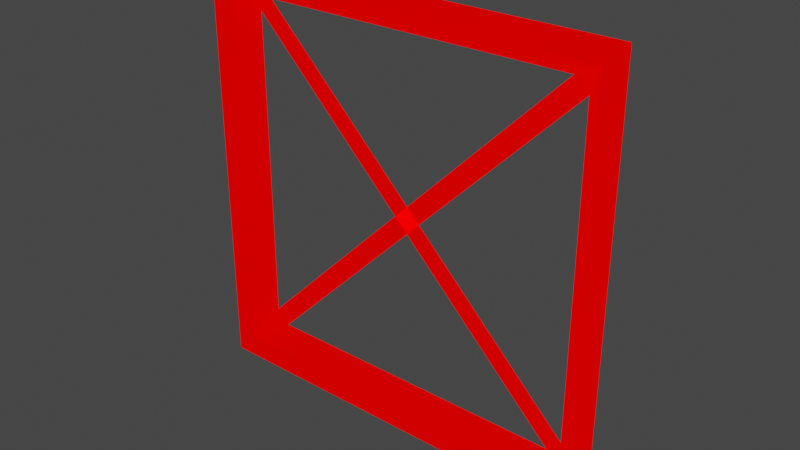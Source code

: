 # Source: tileFlag.blend  (saved by Blender 3.5.10; exported with 4.5.12 LTS)
import bpy
from mathutils import Matrix  # noqa: F401  (used for matrix-valued properties, if any)

bpy.ops.wm.read_factory_settings(use_empty=True)
scene = bpy.context.scene
scene.name = 'Scene'

# ---- collections
col_collection = bpy.data.collections.new('Collection'); scene.collection.children.link(col_collection)

# ---- materials (node trees are filled in below, after node groups)
mat_matte_grey = bpy.data.materials.new('matte_grey')
mat_matte_grey.use_transparent_shadow = False
mat_matte_grey.diffuse_color = (0.2, 0.2, 0.2, 1.0)
mat_emis_red = bpy.data.materials.new('emis_red')
mat_emis_red.use_transparent_shadow = False
mat_emis_red.diffuse_color = (0.0, 0.2, 0.8, 1.0)

# ---- material node trees
mat_matte_grey.use_nodes = True; mat_matte_grey.node_tree.nodes.clear()
_N = mat_matte_grey.node_tree.nodes; _L = mat_matte_grey.node_tree.links
n0 = _N.new('ShaderNodeBsdfPrincipled'); n0.name = 'Principled BSDF'; n0.location = (10, 300)
n0.distribution = 'GGX'
n0.subsurface_method = 'RANDOM_WALK_SKIN'
n0.inputs[0].default_value = (0.2, 0.2, 0.2, 1.0)
n0.inputs[3].default_value = 1.45
n0.inputs[27].default_value = (0.0, 0.0, 0.0, 1.0)
n0.inputs[28].default_value = 1.0
n1 = _N.new('ShaderNodeOutputMaterial'); n1.name = 'Material Output'; n1.location = (320, 270)
_L.new(n0.outputs[0], n1.inputs[0])
n1.is_active_output = True
mat_emis_red.use_nodes = True; mat_emis_red.node_tree.nodes.clear()
_N = mat_emis_red.node_tree.nodes; _L = mat_emis_red.node_tree.links
n0 = _N.new('ShaderNodeBsdfPrincipled'); n0.name = 'Principled BSDF'; n0.location = (10, 300)
n0.distribution = 'GGX'
n0.subsurface_method = 'RANDOM_WALK_SKIN'
n0.inputs[0].default_value = (0.8, 0.0, 0.0, 1.0)
n0.inputs[2].default_value = 1.0
n0.inputs[3].default_value = 1.45
n0.inputs[13].default_value = 0.0
n0.inputs[27].default_value = (1.0, 0.0, 0.0, 1.0)
n0.inputs[28].default_value = 1.0
n1 = _N.new('ShaderNodeOutputMaterial'); n1.name = 'Material Output'; n1.location = (320, 270)
_L.new(n0.outputs[0], n1.inputs[0])
n1.is_active_output = True

# ---- world
world_world = bpy.data.worlds.new('World'); scene.world = world_world
world_world.use_nodes = True; world_world.node_tree.nodes.clear()
_N = world_world.node_tree.nodes; _L = world_world.node_tree.links
n0 = _N.new('ShaderNodeOutputWorld'); n0.name = 'World Output'; n0.location = (300, 300)
n1 = _N.new('ShaderNodeBackground'); n1.name = 'Background'; n1.location = (10, 300)
n1.inputs[0].default_value = (0.05088, 0.05088, 0.05088, 1.0)
_L.new(n1.outputs[0], n0.inputs[0])
n0.is_active_output = True
world_world.color = (0.05088, 0.05088, 0.05088)
world_world.use_sun_shadow = False
world_world.sun_shadow_jitter_overblur = 0.0

# ---- meshes
me_plane = bpy.data.meshes.new('Plane')
me_plane.from_pydata([(0.9, 0.105, 0.9), (-0.9, 0.105, 0.9), (0.9, 0.105, -0.9), (-0.9, 0.105, -0.9), (1.0, 0.105, 1.0), (-1.0, 0.105, 1.0), (1.0, 0.105, -1.0), (-1.0, 0.105, -1.0), (0.81, 0.1986, 0.81), (-0.81, 0.1986, 0.81), (0.81, 0.1986, -0.81), (-0.81, 0.1986, -0.81), (0.9, 0.1986, 0.9), (-0.9, 0.1986, 0.9), (0.9, 0.1986, -0.9), (-0.9, 0.1986, -0.9), (0.8105, 0.1986, -0.8741), (-0.8741, 0.1986, 0.8105), (0.8766, 0.1986, -0.813), (-0.813, 0.1986, 0.8766), (-0.8741, 0.1986, -0.8079), (0.8105, 0.1986, 0.8766), (-0.813, 0.1986, -0.8741), (0.8766, 0.1986, 0.8155)], [], [(3, 7, 6, 2), (2, 6, 4, 0), (1, 5, 7, 3), (0, 4, 5, 1), (11, 10, 14, 15), (10, 8, 12, 14), (9, 11, 15, 13), (8, 9, 13, 12), (0, 1, 9, 8), (6, 7, 15, 14), (4, 6, 14, 12), (3, 2, 10, 11), (2, 0, 8, 10), (7, 5, 13, 15), (5, 4, 12, 13), (1, 3, 11, 9), (16, 17, 19, 18), (20, 21, 23, 22)])
me_plane.polygons.foreach_set('material_index', [1, 1, 1, 1, 1, 1, 1, 1, 1, 1, 1, 1, 1, 1, 1, 1, 1, 1])
_uv = me_plane.uv_layers.new(name='UVMap')
_uv.uv.foreach_set('vector', [1.0, 5.96e-08, 1.0, 5.96e-08, 5.96e-08, 0.0, 5.96e-08, 0.0, 5.96e-08, 0.0, 5.96e-08, 0.0, 0.0, 1.0, 0.0, 1.0, 1.0, 1.0, 1.0, 1.0, 1.0, 5.96e-08, 1.0, 5.96e-08, 0.0, 1.0, 0.0, 1.0, 1.0, 1.0, 1.0, 1.0, 1.0, 5.96e-08, 5.96e-08, 0.0, 5.96e-08, 0.0, 1.0, 5.96e-08, 5.96e-08, 0.0, 0.0, 1.0, 0.0, 1.0, 5.96e-08, 0.0, 1.0, 1.0, 1.0, 5.96e-08, 1.0, 5.96e-08, 1.0, 1.0, 0.0, 1.0, 1.0, 1.0, 1.0, 1.0, 0.0, 1.0, 0.0, 1.0, 1.0, 1.0, 1.0, 1.0, 0.0, 1.0, 5.96e-08, 0.0, 1.0, 5.96e-08, 1.0, 5.96e-08, 5.96e-08, 0.0, 0.0, 1.0, 5.96e-08, 0.0, 5.96e-08, 0.0, 0.0, 1.0, 1.0, 5.96e-08, 5.96e-08, 0.0, 5.96e-08, 0.0, 1.0, 5.96e-08, 5.96e-08, 0.0, 0.0, 1.0, 0.0, 1.0, 5.96e-08, 0.0, 1.0, 5.96e-08, 1.0, 1.0, 1.0, 1.0, 1.0, 5.96e-08, 1.0, 1.0, 0.0, 1.0, 0.0, 1.0, 1.0, 1.0, 1.0, 1.0, 1.0, 5.96e-08, 1.0, 5.96e-08, 1.0, 1.0, 0.0, 1.0, 1.0, 1.0, 1.0, 1.0, 0.0, 1.0, 0.0, 1.0, 1.0, 1.0, 1.0, 1.0, 0.0, 1.0])
me_plane.materials.append(mat_matte_grey)
me_plane.materials.append(mat_emis_red)
me_plane.update()
me_plane.normals_split_custom_set([tuple(v) for v in zip(*[iter([-3.137e-08, -1.0, 6.225e-07, -3.137e-08, -1.0, 6.225e-07, -3.137e-08, -1.0, 6.225e-07, -3.137e-08, -1.0, 6.225e-07, -5.96e-07, -1.0, 6.372e-08, -5.96e-07, -1.0, 6.372e-08, -5.96e-07, -1.0, 6.372e-08, -5.96e-07, -1.0, 6.372e-08, -1.87e-14, -1.0, 2.941e-08, -1.87e-14, -1.0, 2.941e-08, -1.87e-14, -1.0, 2.941e-08, -1.87e-14, -1.0, 2.941e-08, 1.87e-14, -1.0, -4.412e-08, 1.87e-14, -1.0, -4.412e-08, 1.87e-14, -1.0, -4.412e-08, 1.87e-14, -1.0, -4.412e-08, 3.05e-08, 1.0, -3.873e-07, 3.05e-08, 1.0, -3.873e-07, 3.05e-08, 1.0, -3.873e-07, 3.05e-08, 1.0, -3.873e-07, 4.967e-07, 1.0, -6.051e-08, 4.967e-07, 1.0, -6.051e-08, 4.967e-07, 1.0, -6.051e-08, 4.967e-07, 1.0, -6.051e-08, -8.278e-08, 1.0, -2.772e-08, -8.278e-08, 1.0, -2.772e-08, -8.278e-08, 1.0, -2.772e-08, -8.278e-08, 1.0, -2.772e-08, -2.308e-14, 1.0, 0.0, -2.308e-14, 1.0, 0.0, -2.308e-14, 1.0, 0.0, -2.308e-14, 1.0, 0.0, 4.694e-09, -0.6931, -0.7209, 4.694e-09, -0.6931, -0.7209, 4.694e-09, -0.6931, -0.7209, 4.694e-09, -0.6931, -0.7209, 1.718e-08, 0.73, -0.6834, 1.718e-08, 0.73, -0.6834, 1.718e-08, 0.73, -0.6834, 1.718e-08, 0.73, -0.6834, 0.6834, 0.73, -4.653e-08, 0.6834, 0.73, -4.653e-08, 0.6834, 0.73, -4.653e-08, 0.6834, 0.73, -4.653e-08, -8.457e-08, -0.6931, 0.7209, -8.457e-08, -0.6931, 0.7209, -8.457e-08, -0.6931, 0.7209, -8.457e-08, -0.6931, 0.7209, -0.7209, -0.6931, 4.195e-08, -0.7209, -0.6931, 4.195e-08, -0.7209, -0.6931, 4.195e-08, -0.7209, -0.6931, 4.195e-08, -0.6834, 0.73, -8.382e-08, -0.6834, 0.73, -8.382e-08, -0.6834, 0.73, -8.382e-08, -0.6834, 0.73, -8.382e-08, 1.718e-08, 0.73, 0.6834, 1.718e-08, 0.73, 0.6834, 1.718e-08, 0.73, 0.6834, 1.718e-08, 0.73, 0.6834, 0.7209, -0.6931, 0.0, 0.7209, -0.6931, 0.0, 0.7209, -0.6931, 0.0, 0.7209, -0.6931, 0.0, 0.0, 1.0, 0.0, 0.0, 1.0, 0.0, 0.0, 1.0, 0.0, 0.0, 1.0, 0.0, 0.0, 1.0, 0.0, 0.0, 1.0, 0.0, 0.0, 1.0, 0.0, 0.0, 1.0, 0.0])] * 3)])

# ---- objects
ob_tileflag = bpy.data.objects.new('tileFlag', me_plane)

# ---- transforms, parenting, visibility, modifiers, constraints
ob_tileflag.location = (0.0, 0.0, 0.0)
_vg = ob_tileflag.vertex_groups.new(name='Base')
_vg = ob_tileflag.vertex_groups.new(name='Cap')
_vg = ob_tileflag.vertex_groups.new(name='Mine')

# ---- collection membership
col_collection.objects.link(ob_tileflag)

# ---- scene / render settings (as saved in the file)
scene.frame_start = 0; scene.frame_end = 250; scene.frame_set(0)
scene.render.engine = 'BLENDER_EEVEE_NEXT'
scene.cycles.use_denoising = False
scene.cycles.samples = 128
scene.cycles.sampling_pattern = 'TABULATED_SOBOL'
scene.cycles.use_adaptive_sampling = False
scene.cycles.use_light_tree = False
scene.view_settings.view_transform = 'Filmic'
bpy.context.view_layer.update()

# ---- added for rendering (the .blend has no active camera): camera
cam_auto = bpy.data.cameras.new('AutoCamera')
cam_auto.lens = 50.0
cam_auto.sensor_width = 36.0
cam_auto.clip_end = 1000.0
ob_auto_camera = bpy.data.objects.new('AutoCamera', cam_auto)
scene.collection.objects.link(ob_auto_camera)
ob_auto_camera.location = (2.61836, -2.99024, 2.09469)
ob_auto_camera.rotation_euler = (1.09748, -7.21219e-08, 0.694738)
scene.camera = ob_auto_camera
bpy.context.view_layer.update()
